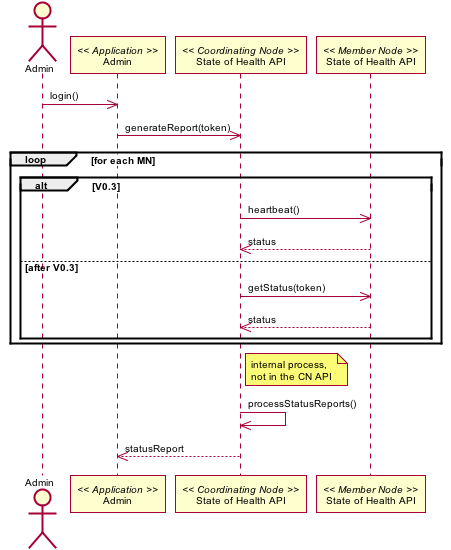

The diagram above was rendered by PlantUML. Its source (embedded in the PNG):
@startuml images/10_interaction.png
skinparam activityFontColor black
skinparam activityFontSize 10
skinparam activityFontName arial
skinparam activityArrowFontColor black
skinparam activityArrowFontSize 10
skinparam activityArrowFontName arial
skinparam classArrowFontColor black
skinparam classArrowFontSize 10
skinparam classArrowFontName arial
skinparam classAttributeFontColor black
skinparam classAttributeFontSize 10
skinparam classAttributeFontName arial
skinparam classFontColor black
skinparam classFontSize 10
skinparam classFontName arial
skinparam componentFontColor black
skinparam componentFontSize 10
skinparam componentFontName arial
skinparam componentArrowFontColor black
skinparam componentArrowFontSize 10
skinparam componentArrowFontName arial
skinparam noteFontColor black
skinparam noteFontSize 10
skinparam noteFontName arial
skinparam packageFontColor black
skinparam packageFontSize 10
skinparam packageFontName arial
skinparam sequenceActorFontColor black
skinparam sequenceActorFontSize 10
skinparam sequenceActorFontName arial
skinparam sequenceArrowFontColor black
skinparam sequenceArrowFontSize 10
skinparam sequenceArrowFontName arial
skinparam sequenceGroupingFontColor black
skinparam sequenceGroupingFontSize 10
skinparam sequenceGroupingFontName arial
skinparam sequenceGroupingHeaderFontColor black
skinparam sequenceGroupingHeaderFontSize 10
skinparam sequenceGroupingHeaderFontName arial
skinparam sequenceParticipantFontColor black
skinparam sequenceParticipantFontSize 10
skinparam sequenceParticipantFontName arial
skinparam sequenceTitleFontColor black
skinparam sequenceTitleFontSize 10
skinparam sequenceTitleFontName arial
skinparam titleFontColor black
skinparam titleFontSize 10
skinparam titleFontName arial
skinparam usecaseFontColor black
skinparam usecaseFontSize 10
skinparam usecaseFontName arial
skinparam usecaseActorFontColor black
skinparam usecaseActorFontSize 10
skinparam usecaseActorFontName arial
skinparam usecaseArrowFontColor black
skinparam usecaseArrowFontSize 10
skinparam usecaseArrowFontName arial
actor Admin
participant "Admin" as app_admin << Application >>
Admin -> app_admin: login()
participant "State of Health API" as c_health << Coordinating Node >>
participant "State of Health API" as m_health << Member Node >>
app_admin -> c_health: generateReport(token)
loop for each MN
alt V0.3
c_health -> m_health: heartbeat()
m_health --> c_health: status
else after V0.3
c_health -> m_health: getStatus(token)
m_health --> c_health: status
end
end
note right of c_health
internal process,
not in the CN API
end note
c_health -> c_health: processStatusReports()
c_health --> app_admin: statusReport
@enduml